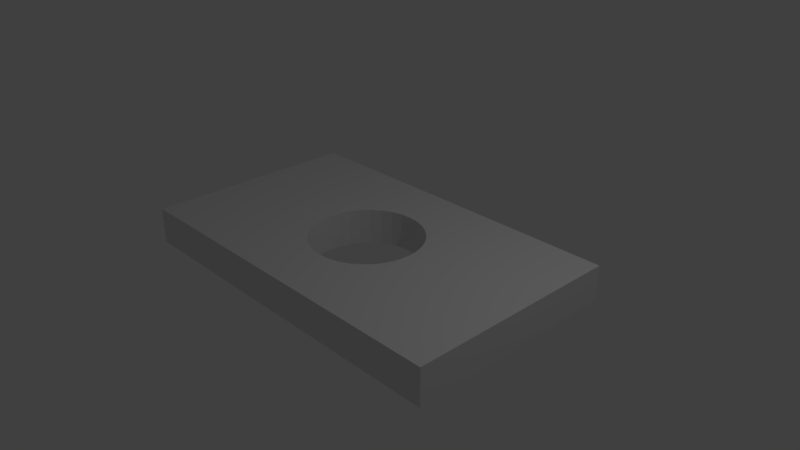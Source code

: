 # Source: Middle_Hole.blend  (saved by Blender 2.79.0; exported with 4.5.12 LTS)
import bpy
from mathutils import Matrix  # noqa: F401  (used for matrix-valued properties, if any)

bpy.ops.wm.read_factory_settings(use_empty=True)
scene = bpy.context.scene
scene.name = 'Scene'

# ---- collections
col_collection_1 = bpy.data.collections.new('Collection 1'); scene.collection.children.link(col_collection_1)

# ---- world
world_world = bpy.data.worlds.new('World'); scene.world = world_world
world_world.color = (0.05088, 0.05088, 0.05088)
world_world.use_sun_shadow = False
world_world.sun_shadow_jitter_overblur = 0.0
world_world.cycles.sampling_method = 'MANUAL'

# ---- cameras
cam_camera = bpy.data.cameras.new('Camera')
cam_camera.clip_end = 100.0
cam_camera.lens = 35.0
cam_camera.sensor_width = 32.0
cam_camera.sensor_height = 18.0
cam_camera.ortho_scale = 7.314
cam_camera.dof.focus_distance = 0.0
cam_camera.dof.aperture_fstop = 128.0

# ---- lights
light_lamp = bpy.data.lights.new('Lamp', 'POINT')
light_lamp.transmission_factor = 0.0
light_lamp.cutoff_distance = 30.0
light_lamp.energy = 100.0
light_lamp.shadow_buffer_clip_start = 1.001
light_lamp.shadow_soft_size = 0.1
light_lamp.shadow_maximum_resolution = 0.006
light_lamp.use_absolute_resolution = True

# ---- meshes
me_cube_005 = bpy.data.meshes.new('Cube.005')
me_cube_005.from_pydata([(-1.0, -1.0, -1.0), (-1.0, -1.0, 1.0), (-1.0, 1.0, 1.0), (-1.0, 1.0, -1.0), (-0.304, 4.892e-07, -1.0), (-0.2982, -0.09885, -1.0), (-0.2809, -0.1939, -1.0), (-0.2528, -0.2815, -1.0), (-0.215, -0.3583, -1.0), (-0.1689, -0.4213, -1.0), (-0.1163, -0.4681, -1.0), (-0.05931, -0.4969, -1.0), (-9.906e-08, -0.5067, -1.0), (0.05931, -0.4969, -1.0), (0.1163, -0.4681, -1.0), (0.1689, -0.4213, -1.0), (0.215, -0.3583, -1.0), (0.2528, -0.2815, -1.0), (0.2809, -0.1939, -1.0), (0.2982, -0.09885, -1.0), (1.0, 1.0, -1.0), (1.0, -1.0, -1.0), (0.304, 3.825e-08, -1.0), (0.2982, 0.09885, -1.0), (0.2809, 0.1939, -1.0), (0.2528, 0.2815, -1.0), (0.215, 0.3583, -1.0), (0.1689, 0.4213, -1.0), (0.1163, 0.4681, -1.0), (0.05931, 0.4969, -1.0), (0.0, 0.5067, -1.0), (-0.05931, 0.4969, -1.0), (-0.1163, 0.4681, -1.0), (-0.1689, 0.4213, -1.0), (-0.215, 0.3583, -1.0), (-0.2528, 0.2815, -1.0), (-0.2809, 0.1939, -1.0), (-0.2982, 0.09885, -1.0), (1.0, -1.0, 1.0), (-9.906e-08, -0.5067, 1.0), (-0.05931, -0.4969, 1.0), (-0.1163, -0.4681, 1.0), (-0.1689, -0.4213, 1.0), (-0.215, -0.3583, 1.0), (-0.2528, -0.2815, 1.0), (-0.2809, -0.1939, 1.0), (-0.2982, -0.09885, 1.0), (-0.304, 4.892e-07, 1.0), (-0.2982, 0.09885, 1.0), (-0.2809, 0.1939, 1.0), (-0.2528, 0.2815, 1.0), (-0.215, 0.3583, 1.0), (-0.1689, 0.4213, 1.0), (-0.1163, 0.4681, 1.0), (-0.05931, 0.4969, 1.0), (0.0, 0.5067, 1.0), (1.0, 1.0, 1.0), (0.05931, 0.4969, 1.0), (0.1163, 0.4681, 1.0), (0.1689, 0.4213, 1.0), (0.215, 0.3583, 1.0), (0.2528, 0.2815, 1.0), (0.2809, 0.1939, 1.0), (0.2982, 0.09885, 1.0), (0.304, 3.825e-08, 1.0), (0.2982, -0.09885, 1.0), (0.2809, -0.1939, 1.0), (0.2528, -0.2815, 1.0), (0.215, -0.3583, 1.0), (0.1689, -0.4213, 1.0), (0.1163, -0.4681, 1.0), (0.05931, -0.4969, 1.0)], [], [(0, 1, 2, 3), (0, 3, 4, 5, 6, 7, 8, 9, 10, 11, 12, 13, 14, 15, 16, 17, 18, 19, 20, 21), (3, 20, 19, 22, 23, 24, 25, 26, 27, 28, 29, 30, 31, 32, 33, 34, 35, 36, 37, 4), (21, 38, 1, 0), (1, 39, 40, 41, 42, 43, 44, 45, 46, 47, 48, 49, 50, 51, 52, 53, 54, 55, 56, 2), (1, 38, 56, 55, 57, 58, 59, 60, 61, 62, 63, 64, 65, 66, 67, 68, 69, 70, 71, 39), (3, 2, 56, 20), (20, 56, 38, 21), (30, 29, 57, 55), (31, 30, 55, 54), (29, 28, 58, 57), (32, 31, 54, 53), (28, 27, 59, 58), (33, 32, 53, 52), (27, 26, 60, 59), (34, 33, 52, 51), (26, 25, 61, 60), (35, 34, 51, 50), (25, 24, 62, 61), (36, 35, 50, 49), (24, 23, 63, 62), (37, 36, 49, 48), (23, 22, 64, 63), (4, 37, 48, 47), (22, 19, 65, 64), (5, 4, 47, 46), (19, 18, 66, 65), (6, 5, 46, 45), (18, 17, 67, 66), (7, 6, 45, 44), (17, 16, 68, 67), (8, 7, 44, 43), (16, 15, 69, 68), (9, 8, 43, 42), (15, 14, 70, 69), (10, 9, 42, 41), (14, 13, 71, 70), (11, 10, 41, 40), (13, 12, 39, 71), (12, 11, 40, 39)])
me_cube_005.use_remesh_preserve_volume = False
me_cube_005.use_remesh_preserve_attributes = False
me_cube_005.use_mirror_vertex_groups = False
me_cube_005.update()

# ---- objects
ob_cube = bpy.data.objects.new('Cube', me_cube_005)
ob_lamp = bpy.data.objects.new('Lamp', light_lamp)
ob_camera = bpy.data.objects.new('Camera', cam_camera)

# ---- transforms, parenting, visibility, modifiers, constraints
ob_cube.location = (-0.03906, 0.0, 0.0)
ob_cube.scale = (2.5, 1.5, 0.25)
ob_cube.lineart.crease_threshold = 0.0
ob_lamp.location = (4.076, 1.005, 5.904)
ob_lamp.rotation_euler = (0.6503, 0.05522, 1.866)
ob_lamp.lock_rotations_4d = False
ob_lamp.empty_display_type = 'ARROWS'
ob_lamp.color = (0.0, 0.0, 0.0, 0.0)
ob_lamp.lineart.crease_threshold = 0.0
ob_camera.location = (7.481, -6.508, 5.344)
ob_camera.rotation_euler = (1.109, 0.0, 0.8149)
ob_camera.lock_rotations_4d = False
ob_camera.empty_display_type = 'ARROWS'
ob_camera.color = (0.0, 0.0, 0.0, 0.0)
ob_camera.display_type = 'WIRE'
ob_camera.lineart.crease_threshold = 0.0

# ---- collection membership
col_collection_1.objects.link(ob_cube)
col_collection_1.objects.link(ob_lamp)
col_collection_1.objects.link(ob_camera)

# ---- scene / render settings (as saved in the file)
scene.camera = ob_camera
scene.frame_start = 1; scene.frame_end = 250; scene.frame_set(1)
scene.render.engine = 'BLENDER_EEVEE_NEXT'
scene.render.resolution_percentage = 50
scene.render.dither_intensity = 0.0
scene.cycles.use_denoising = False
scene.cycles.samples = 128
scene.cycles.sampling_pattern = 'TABULATED_SOBOL'
scene.cycles.use_adaptive_sampling = False
scene.cycles.use_light_tree = False
scene.cycles.blur_glossy = 0.0
scene.cycles.sample_clamp_indirect = 0.0
scene.view_settings.view_transform = 'Standard'
bpy.context.view_layer.update()
